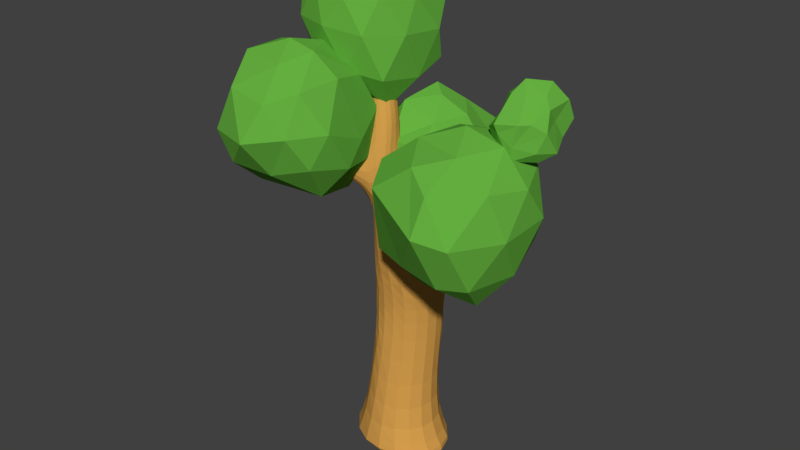 # Source: Tree_2.blend  (saved by Blender 2.78.0; exported with 4.5.12 LTS)
import bpy
from mathutils import Matrix  # noqa: F401  (used for matrix-valued properties, if any)

bpy.ops.wm.read_factory_settings(use_empty=True)
scene = bpy.context.scene
scene.name = 'Scene'

# ---- collections
col_collection_1 = bpy.data.collections.new('Collection 1'); scene.collection.children.link(col_collection_1)

# ---- materials (node trees are filled in below, after node groups)
mat_brown_2 = bpy.data.materials.new('Brown.2')
mat_brown_2.alpha_threshold = 0.0
mat_brown_2.use_transparent_shadow = False
mat_brown_2.preview_render_type = 'SHADERBALL'
mat_brown_2.diffuse_color = (0.65, 0.3329, 0.072, 1.0)
mat_brown_2.roughness = 0.5
mat_brown_2.specular_intensity = 0.0
mat_brown_2.line_color = (0.0, 0.0, 0.0, 1.0)
mat_green_11 = bpy.data.materials.new('Green.11')
mat_green_11.alpha_threshold = 0.0
mat_green_11.use_transparent_shadow = False
mat_green_11.diffuse_color = (0.1316, 0.4292, 0.05094, 1.0)
mat_green_11.roughness = 0.5
mat_green_11.specular_intensity = 0.0

# ---- material node trees

# ---- world
world_world = bpy.data.worlds.new('World'); scene.world = world_world
world_world.color = (0.05088, 0.05088, 0.05088)
world_world.use_sun_shadow = False
world_world.sun_shadow_jitter_overblur = 0.0
world_world.cycles.sampling_method = 'MANUAL'

# ---- meshes
me_cube_003 = bpy.data.meshes.new('Cube.003')
me_cube_003.from_pydata([(-136.6, -8.388, 136.6), (-76.75, 524.0, 28.41), (-250.5, 11.05, -189.7), (-53.41, 484.3, -64.33), (202.9, -8.388, 136.6), (28.19, 624.6, 72.42), (202.9, -8.388, -136.6), (94.27, 563.3, -59.35), (-131.7, 972.8, -54.91), (-129.4, 968.4, -75.41), (-98.23, 974.1, -73.87), (-100.5, 978.5, -53.37), (-64.62, -7.129, 94.02), (-131.4, -7.129, -137.8), (75.01, -5.44, -77.52), (71.37, 25.98, 68.83), (-59.01, 147.2, -77.24), (-55.35, 399.3, 46.61), (84.75, 406.4, -99.43), (84.75, 406.4, 46.61), (244.4, 695.4, 30.12), (244.4, 695.4, 79.81), (293.8, 688.4, 29.54), (293.8, 688.4, 80.39), (267.0, 859.3, -45.88), (267.0, 859.3, -11.69), (300.9, 854.5, -46.28), (300.9, 854.5, -11.29), (259.2, 802.5, 20.01), (259.2, 802.5, -19.55), (298.4, 796.9, -20.01), (298.4, 796.9, 20.47), (86.29, 331.7, -101.0), (84.48, 293.7, 24.31), (-56.89, 331.7, 48.15), (-3.817, 658.6, -63.6), (-11.65, 673.5, 45.79), (-17.0, 591.9, 59.86), (-108.1, 577.0, -1.273), (-40.66, 751.5, -66.52), (-47.7, 720.5, 43.85), (-2.777, 770.0, 0.3477), (-101.6, 712.3, -0.6432), (-103.8, 684.1, 73.95), (-99.55, 652.5, 72.16), (-74.82, 659.3, 90.45), (-81.92, 690.5, 90.35), (-61.57, 713.2, 60.15), (-48.5, 624.9, 60.33), (-97.59, 612.3, 16.42), (-105.5, 701.5, 19.7), (-175.3, 799.0, 171.7), (-178.6, 785.1, 182.2), (-168.2, 803.9, 206.3), (-162.1, 805.3, 183.1), (130.6, 620.5, 76.12), (163.6, 589.8, -26.35), (91.83, 442.5, -69.02), (91.83, 442.5, 41.15), (-53.39, 886.7, -58.96), (-111.1, 904.8, -27.36), (-52.78, 892.8, -25.6), (-110.3, 893.9, -75.75), (-41.93, 836.1, -10.86), (-102.3, 803.1, -69.32), (-43.27, 833.9, -56.99), (-73.99, 810.7, 18.46), (-130.7, 747.9, 131.8), (-130.2, 731.6, 143.4), (-156.1, 736.8, 138.5), (-148.2, 741.5, 117.9)], [], [(12, 34, 17, 1, 3, 16, 13), (13, 16, 3, 7, 18, 32, 14), (56, 55, 21, 20), (19, 5, 1, 17), (2, 6, 4, 0), (61, 59, 10, 11), (10, 9, 8, 11), (62, 60, 8, 9), (60, 61, 11, 8), (59, 62, 9, 10), (4, 15, 12, 0), (6, 14, 15, 4), (2, 13, 14, 6), (0, 12, 13, 2), (33, 19, 17, 34), (32, 18, 19, 33), (29, 28, 25, 24), (57, 56, 20, 22), (58, 57, 22, 23), (55, 58, 23, 21), (26, 24, 25, 27), (31, 30, 26, 27), (30, 29, 24, 26), (28, 31, 27, 25), (21, 23, 31, 28), (22, 20, 29, 30), (23, 22, 30, 31), (20, 21, 28, 29), (14, 32, 33, 15), (15, 33, 34, 12), (7, 3, 38, 35), (1, 5, 36, 37), (3, 1, 37, 38), (5, 7, 35, 36), (35, 38, 42, 39), (37, 36, 41, 40), (48, 47, 46, 45), (36, 35, 39, 41), (68, 67, 54, 53), (50, 49, 44, 43), (47, 50, 43, 46), (49, 48, 45, 44), (38, 37, 48, 49), (40, 42, 50, 47), (42, 38, 49, 50), (37, 40, 47, 48), (52, 53, 54, 51), (70, 69, 52, 51), (67, 70, 51, 54), (69, 68, 53, 52), (5, 19, 58, 55), (19, 18, 57, 58), (18, 7, 56, 57), (7, 5, 55, 56), (65, 64, 62, 59), (66, 63, 61, 60), (64, 66, 60, 62), (63, 65, 59, 61), (41, 39, 65, 63), (42, 40, 66, 64), (40, 41, 63, 66), (39, 42, 64, 65), (44, 45, 68, 69), (46, 43, 70, 67), (43, 44, 69, 70), (45, 46, 67, 68)])
_uv = me_cube_003.uv_layers.new(name='UVMap')
_uv.uv.foreach_set('vector', [0.8321, 1.0, 0.8653, 0.7643, 0.8666, 0.7172, 0.8816, 0.6298, 0.9447, 0.6589, 0.9526, 0.8938, 1.0, 1.0, 0.3014, 0.004472, 0.2531, 0.1069, 0.2492, 0.3399, 0.1453, 0.3935, 0.1503, 0.2874, 0.1493, 0.2356, 0.159, 0.0, 0.7494, 0.4068, 0.8224, 0.3872, 0.8217, 0.4684, 0.7867, 0.4671, 0.472, 0.4042, 0.4994, 0.2488, 0.5805, 0.3147, 0.5707, 0.4019, 0.8321, 0.5838, 0.7945, 0.9004, 0.6017, 0.9004, 0.6016, 0.6636, 0.05665, 0.9176, 0.08045, 0.9151, 0.0873, 0.9794, 0.07269, 0.9816, 0.3553, 0.7053, 0.3553, 0.6834, 0.3698, 0.6826, 0.3698, 0.7045, 0.118, 0.8293, 0.1519, 0.8216, 0.1541, 0.8738, 0.1399, 0.877, 0.5889, 0.04989, 0.5485, 0.06115, 0.5794, 0.0, 0.6016, 0.002366, 0.2488, 0.6189, 0.288, 0.6255, 0.3014, 0.6773, 0.2795, 0.6809, 0.9584, 0.3158, 0.9104, 0.2249, 0.9283, 0.1292, 0.9584, 0.07901, 0.7655, 0.3157, 0.8072, 0.2266, 0.9104, 0.2249, 0.9584, 0.3158, 0.728, 0.0, 0.7647, 0.0826, 0.8072, 0.2266, 0.7655, 0.3157, 0.9584, 0.07901, 0.9283, 0.1292, 0.7647, 0.0826, 0.728, 0.0, 0.4791, 0.4833, 0.472, 0.4042, 0.5707, 0.4019, 0.575, 0.4488, 0.6021, 0.351, 0.6016, 0.2989, 0.7045, 0.2955, 0.6912, 0.3743, 0.2486, 0.7783, 0.2731, 0.7653, 0.2731, 0.81, 0.2519, 0.8213, 0.1468, 0.3103, 0.09808, 0.4091, 0.04376, 0.4778, 0.00901, 0.4726, 0.7001, 0.271, 0.6224, 0.2736, 0.6921, 0.1139, 0.728, 0.1127, 0.4275, 0.2568, 0.4656, 0.3797, 0.3094, 0.218, 0.3437, 0.2105, 0.3553, 0.707, 0.3315, 0.7067, 0.3315, 0.6829, 0.3553, 0.6826, 0.6835, 0.03904, 0.655, 0.04, 0.6353, 0.0008266, 0.66, 0.0, 0.003121, 0.5515, 0.03079, 0.5556, 0.02391, 0.5968, 0.0, 0.5933, 0.3314, 0.1387, 0.3041, 0.1446, 0.3014, 0.1057, 0.325, 0.1006, 0.3437, 0.2105, 0.3094, 0.218, 0.3041, 0.1446, 0.3314, 0.1387, 0.00901, 0.4726, 0.04376, 0.4778, 0.03079, 0.5556, 0.003121, 0.5515, 0.728, 0.1127, 0.6921, 0.1139, 0.655, 0.04, 0.6835, 0.03904, 0.2424, 0.6973, 0.2731, 0.6809, 0.2731, 0.7653, 0.2486, 0.7783, 0.6256, 0.5838, 0.6021, 0.351, 0.6912, 0.3743, 0.728, 0.5583, 0.499, 0.6674, 0.4791, 0.4833, 0.575, 0.4488, 0.5947, 0.6826, 0.1453, 0.3935, 0.2492, 0.3399, 0.2906, 0.4002, 0.214, 0.4606, 0.5805, 0.3147, 0.4994, 0.2488, 0.5264, 0.2136, 0.5334, 0.2696, 0.9447, 0.6589, 0.8816, 0.6298, 0.8552, 0.5838, 0.9052, 0.5922, 0.0, 0.7214, 0.09459, 0.6809, 0.09459, 0.7539, 0.017, 0.7593, 0.214, 0.4606, 0.2906, 0.4002, 0.2859, 0.494, 0.2397, 0.5255, 0.5334, 0.2696, 0.5264, 0.2136, 0.518, 0.1484, 0.5495, 0.1791, 0.1918, 0.8464, 0.1541, 0.7965, 0.1795, 0.7959, 0.193, 0.8136, 0.017, 0.7593, 0.09459, 0.7539, 0.09256, 0.8208, 0.04378, 0.8278, 0.1896, 0.749, 0.1762, 0.7446, 0.1796, 0.69, 0.193, 0.6809, 0.8375, 0.3881, 0.8805, 0.3423, 0.8883, 0.3895, 0.8733, 0.4059, 0.2414, 0.79, 0.1992, 0.7939, 0.2229, 0.7641, 0.2424, 0.7643, 0.3315, 0.6826, 0.3315, 0.7282, 0.3034, 0.7276, 0.3014, 0.7064, 0.6016, 0.2771, 0.5334, 0.2696, 0.5539, 0.245, 0.5915, 0.2526, 0.2424, 0.8051, 0.193, 0.8071, 0.1992, 0.7939, 0.2414, 0.79, 0.8224, 0.3836, 0.8883, 0.3158, 0.8805, 0.3423, 0.8375, 0.3881, 0.5334, 0.2696, 0.5495, 0.1791, 0.5587, 0.1829, 0.5539, 0.245, 0.8718, 0.5064, 0.8753, 0.5279, 0.8635, 0.5175, 0.8599, 0.5083, 0.8635, 0.4544, 0.8755, 0.4618, 0.8718, 0.5064, 0.8599, 0.5083, 0.2335, 0.7217, 0.2176, 0.722, 0.2263, 0.6816, 0.2387, 0.6809, 0.2731, 0.756, 0.2875, 0.744, 0.2931, 0.8013, 0.2787, 0.7933, 0.4994, 0.2488, 0.472, 0.4042, 0.4656, 0.3797, 0.4275, 0.2568, 0.7045, 0.2955, 0.6016, 0.2989, 0.6224, 0.2736, 0.7001, 0.271, 0.1503, 0.2874, 0.1453, 0.3935, 0.09808, 0.4091, 0.1468, 0.3103, 0.728, 0.357, 0.8224, 0.3158, 0.8224, 0.3872, 0.7494, 0.4068, 0.2419, 0.5821, 0.2829, 0.5619, 0.288, 0.6255, 0.2488, 0.6189, 0.5649, 0.1158, 0.5429, 0.1007, 0.5485, 0.06115, 0.5889, 0.04989, 0.09459, 0.7699, 0.1541, 0.7467, 0.1519, 0.8216, 0.118, 0.8293, 0.04901, 0.8768, 0.08161, 0.8777, 0.08045, 0.9151, 0.05665, 0.9176, 0.04378, 0.8278, 0.09256, 0.8208, 0.08161, 0.8777, 0.04901, 0.8768, 0.1102, 0.6923, 0.144, 0.6809, 0.1541, 0.7467, 0.09459, 0.7699, 0.5495, 0.1791, 0.518, 0.1484, 0.5429, 0.1007, 0.5649, 0.1158, 0.2397, 0.5255, 0.2859, 0.494, 0.2829, 0.5619, 0.2419, 0.5821, 0.2744, 0.6851, 0.2931, 0.6809, 0.2875, 0.744, 0.2731, 0.756, 0.2424, 0.7643, 0.2229, 0.7641, 0.2176, 0.722, 0.2335, 0.7217, 0.8733, 0.4059, 0.8883, 0.3895, 0.8755, 0.4618, 0.8635, 0.4544, 0.193, 0.8136, 0.1795, 0.7959, 0.1762, 0.7446, 0.1896, 0.749])
me_cube_003.materials.append(mat_brown_2)
me_cube_003.use_remesh_preserve_volume = False
me_cube_003.use_remesh_preserve_attributes = False
me_cube_003.use_mirror_vertex_groups = False
me_cube_003.update()
me_icosphere_006 = bpy.data.meshes.new('Icosphere.006')
me_icosphere_006.from_pydata([(-12.58, -82.93, -9.21), (39.58, -43.16, 44.23), (-37.26, -53.33, 58.65), (-59.72, -25.24, 4.51), (-11.74, -15.98, -59.87), (44.42, -33.82, -37.83), (13.99, 14.46, 69.73), (-40.93, 27.37, 34.76), (-36.46, 43.54, -42.66), (8.596, 39.81, -68.0), (41.24, 32.58, 8.49), (-16.98, 80.21, 5.386), (-31.7, -77.0, 36.5), (34.31, -66.96, 26.02), (0.7231, -59.09, 71.87), (61.36, -48.29, 5.886), (23.03, -61.12, -21.65), (-35.52, -74.62, -7.257), (-46.11, -54.49, 44.37), (-25.08, -56.66, -35.05), (-39.04, -30.89, -31.94), (22.21, -33.59, -61.98), (52.4, -3.952, 30.53), (39.3, 4.473, -15.13), (-25.58, -7.313, 78.02), (3.808, -30.56, 73.8), (-63.55, 8.119, 10.18), (-60.16, -8.745, 55.83), (-37.13, 16.02, -58.46), (-66.87, -1.116, -37.86), (50.26, -1.577, -63.78), (-8.555, 15.5, -74.21), (29.33, 13.65, 51.34), (-30.84, 10.09, 82.38), (-61.24, 39.75, -6.802), (-20.19, 54.34, -54.89), (46.54, 39.12, -48.16), (2.703, 51.25, 35.36), (27.54, 55.31, -0.2163), (-27.34, 58.3, 34.09), (-30.0, 67.85, -20.47), (19.11, 73.45, -31.16)], [], [(0, 13, 12), (1, 13, 15), (0, 12, 17), (0, 17, 19), (0, 19, 16), (1, 15, 22), (2, 14, 24), (3, 18, 26), (4, 20, 28), (5, 21, 30), (1, 22, 25), (2, 24, 27), (3, 26, 29), (4, 28, 31), (5, 30, 23), (6, 32, 37), (7, 33, 39), (8, 34, 40), (9, 35, 41), (10, 36, 38), (38, 41, 11), (38, 36, 41), (36, 9, 41), (41, 40, 11), (41, 35, 40), (35, 8, 40), (40, 39, 11), (40, 34, 39), (34, 7, 39), (39, 37, 11), (39, 33, 37), (33, 6, 37), (37, 38, 11), (37, 32, 38), (32, 10, 38), (23, 36, 10), (23, 30, 36), (30, 9, 36), (31, 35, 9), (31, 28, 35), (28, 8, 35), (29, 34, 8), (29, 26, 34), (26, 7, 34), (27, 33, 7), (27, 24, 33), (24, 6, 33), (25, 32, 6), (25, 22, 32), (22, 10, 32), (30, 31, 9), (30, 21, 31), (21, 4, 31), (28, 29, 8), (28, 20, 29), (20, 3, 29), (26, 27, 7), (26, 18, 27), (18, 2, 27), (24, 25, 6), (24, 14, 25), (14, 1, 25), (22, 23, 10), (22, 15, 23), (15, 5, 23), (16, 21, 5), (16, 19, 21), (19, 4, 21), (19, 20, 4), (19, 17, 20), (17, 3, 20), (17, 18, 3), (17, 12, 18), (12, 2, 18), (15, 16, 5), (15, 13, 16), (13, 0, 16), (12, 14, 2), (12, 13, 14), (13, 1, 14)])
_uv = me_icosphere_006.uv_layers.new(name='UVMap')
_uv.uv.foreach_set('vector', [0.7358, 0.7792, 0.9234, 0.7522, 0.7934, 0.9388, 0.2372, 0.08607, 0.2261, 0.0, 0.341, 0.03168, 0.7358, 0.7792, 0.7934, 0.9388, 0.6926, 0.8345, 0.3815, 0.03035, 0.453, 0.0, 0.4688, 0.1124, 0.3815, 0.03035, 0.4688, 0.1124, 0.341, 0.1723, 0.2372, 0.08607, 0.341, 0.03168, 0.3218, 0.2016, 0.0, 0.1185, 0.08282, 0.07674, 0.04548, 0.2754, 0.4945, 0.62, 0.6545, 0.6323, 0.4394, 0.721, 0.5217, 0.2756, 0.5527, 0.1365, 0.646, 0.2941, 0.8257, 0.5497, 0.7246, 0.5399, 0.7987, 0.455, 0.2372, 0.08607, 0.3218, 0.2016, 0.1123, 0.1719, 0.6926, 0.6651, 0.6577, 0.8244, 0.5798, 0.783, 0.4945, 0.62, 0.4394, 0.721, 0.3443, 0.586, 0.5217, 0.2756, 0.646, 0.2941, 0.579, 0.3787, 0.8573, 0.429, 0.7357, 0.3888, 0.8475, 0.2723, 0.1823, 0.3142, 0.2469, 0.29, 0.2248, 0.4293, 0.4779, 0.8189, 0.6294, 0.8817, 0.4279, 0.8915, 0.1153, 0.6912, 0.1228, 0.5518, 0.2019, 0.6339, 0.1611, 0.8651, 0.142, 0.7492, 0.2957, 0.7758, 0.8597, 0.1447, 0.7037, 0.2394, 0.7938, 0.09324, 0.7938, 0.09324, 0.68, 0.1003, 0.7524, 0.0, 0.7938, 0.09324, 0.7037, 0.2394, 0.68, 0.1003, 0.2788, 0.9161, 0.1611, 0.8651, 0.2957, 0.7758, 0.2957, 0.7758, 0.2019, 0.6339, 0.2939, 0.5962, 0.2957, 0.7758, 0.142, 0.7492, 0.2019, 0.6339, 0.142, 0.7492, 0.1153, 0.6912, 0.2019, 0.6339, 0.337, 0.5266, 0.337, 0.7196, 0.2957, 0.6169, 0.2019, 0.6339, 0.1228, 0.5518, 0.2957, 0.5266, 0.341, 0.7619, 0.4779, 0.8189, 0.4279, 0.8915, 0.1498, 0.4756, 0.2248, 0.4293, 0.2323, 0.5266, 0.1498, 0.4756, 0.03985, 0.3407, 0.2248, 0.4293, 0.03985, 0.3407, 0.1823, 0.3142, 0.2248, 0.4293, 0.2248, 0.4293, 0.341, 0.405, 0.2323, 0.5266, 0.2248, 0.4293, 0.2469, 0.29, 0.341, 0.405, 1.0, 0.1117, 0.8597, 0.1447, 0.7938, 0.09324, 0.8475, 0.2723, 0.7037, 0.2394, 0.8597, 0.1447, 0.8475, 0.2723, 0.7357, 0.3888, 0.7037, 0.2394, 0.2049, 1.0, 0.1611, 0.8651, 0.2788, 0.9161, 0.08082, 0.8595, 0.142, 0.7492, 0.1611, 0.8651, 0.579, 0.3787, 0.646, 0.2941, 0.68, 0.4061, 0.04874, 0.7518, 0.1153, 0.6912, 0.142, 0.7492, 0.0, 0.6473, 0.1228, 0.5518, 0.1153, 0.6912, 0.3443, 0.586, 0.4394, 0.721, 0.341, 0.7619, 0.4394, 0.721, 0.4779, 0.8189, 0.341, 0.7619, 0.5798, 0.783, 0.6294, 0.8817, 0.4779, 0.8189, 0.5798, 0.783, 0.6577, 0.8244, 0.6294, 0.8817, 0.04548, 0.2754, 0.1823, 0.3142, 0.03985, 0.3407, 0.1123, 0.1719, 0.2469, 0.29, 0.1823, 0.3142, 0.1123, 0.1719, 0.3218, 0.2016, 0.2469, 0.29, 0.9835, 0.2091, 0.8597, 0.1447, 1.0, 0.1117, 0.401, 0.4371, 0.579, 0.3787, 0.5843, 0.455, 0.401, 0.4371, 0.4053, 0.3072, 0.579, 0.3787, 0.4053, 0.3072, 0.5217, 0.2756, 0.579, 0.3787, 0.04874, 0.7518, 0.0, 0.6473, 0.1153, 0.6912, 0.646, 0.2941, 0.5527, 0.1365, 0.68, 0.1589, 0.4397, 0.5115, 0.4945, 0.62, 0.3443, 0.586, 0.4394, 0.721, 0.5798, 0.783, 0.4779, 0.8189, 0.4394, 0.721, 0.6545, 0.6323, 0.5798, 0.783, 0.6545, 0.6323, 0.6926, 0.6651, 0.5798, 0.783, 0.04548, 0.2754, 0.1123, 0.1719, 0.1823, 0.3142, 0.04548, 0.2754, 0.08282, 0.07674, 0.1123, 0.1719, 0.08282, 0.07674, 0.2372, 0.08607, 0.1123, 0.1719, 0.9835, 0.2091, 0.8475, 0.2723, 0.8597, 0.1447, 0.9835, 0.2091, 1.0, 0.388, 0.8475, 0.2723, 1.0, 0.388, 0.8573, 0.429, 0.8475, 0.2723, 0.7993, 0.6538, 0.7246, 0.5399, 0.8257, 0.5497, 0.341, 0.1723, 0.4688, 0.1124, 0.4053, 0.3072, 0.4688, 0.1124, 0.5217, 0.2756, 0.4053, 0.3072, 0.4688, 0.1124, 0.5527, 0.1365, 0.5217, 0.2756, 0.4688, 0.1124, 0.453, 0.0, 0.5527, 0.1365, 0.5844, 0.455, 0.4945, 0.62, 0.4397, 0.5115, 0.5844, 0.455, 0.6545, 0.6323, 0.4945, 0.62, 0.5844, 0.455, 0.6926, 0.5498, 0.6545, 0.6323, 0.6926, 0.5498, 0.6926, 0.6651, 0.6545, 0.6323, 0.9499, 0.6285, 0.7993, 0.6538, 0.8257, 0.5497, 0.9499, 0.6285, 0.9234, 0.7522, 0.7993, 0.6538, 0.9234, 0.7522, 0.7358, 0.7792, 0.7993, 0.6538, 0.7934, 0.9388, 0.9499, 0.9453, 0.8395, 0.9982, 0.7934, 0.9388, 0.9234, 0.7522, 0.9499, 0.9453, 0.2261, 0.0, 0.2372, 0.08607, 0.08282, 0.07674])
me_icosphere_006.materials.append(mat_green_11)
me_icosphere_006.use_remesh_preserve_volume = False
me_icosphere_006.use_remesh_preserve_attributes = False
me_icosphere_006.use_mirror_vertex_groups = False
me_icosphere_006.update()
me_icosphere_007 = bpy.data.meshes.new('Icosphere.007')
me_icosphere_007.from_pydata([(18.92, -146.2, -1.7), (105.2, -64.88, 73.29), (-39.03, -63.03, 120.1), (-130.5, -52.55, -12.59), (-23.2, -46.02, -144.3), (107.2, -74.4, -65.95), (35.07, 61.95, 117.2), (-104.8, 63.0, 70.62), (-68.58, 120.8, -77.22), (57.08, 57.54, -138.2), (111.2, 57.73, -1.606), (-1.603, 141.4, -6.026), (-9.799, -95.53, 53.47), (58.95, -106.9, 35.5), (41.54, -71.9, 111.5), (114.6, -65.38, -5.863), (78.29, -137.6, -45.73), (-73.32, -86.69, -31.68), (-90.37, -73.87, 67.63), (-0.6647, -122.5, -70.53), (-67.19, -76.77, -91.49), (44.12, -80.23, -107.2), (127.7, -2.839, 41.61), (123.8, -4.292, -39.04), (0.7623, -2.585, 138.8), (81.77, -1.181, 111.9), (-125.9, 2.064, 37.9), (-81.92, 0.8796, 112.9), (-64.22, 27.9, -120.8), (-129.8, -1.152, -53.86), (93.93, -8.354, -120.6), (18.37, 14.52, -156.2), (76.85, 68.36, 59.66), (-38.03, 69.1, 109.2), (-120.5, 84.82, -1.197), (-47.56, 95.67, -107.1), (83.84, 48.66, -75.1), (19.32, 98.24, 48.73), (51.28, 103.8, -25.46), (-54.52, 135.1, 52.8), (-31.79, 156.8, -29.71), (13.92, 118.2, -70.38)], [], [(0, 13, 12), (1, 13, 15), (0, 12, 17), (0, 17, 19), (0, 19, 16), (1, 15, 22), (2, 14, 24), (3, 18, 26), (4, 20, 28), (5, 21, 30), (1, 22, 25), (2, 24, 27), (3, 26, 29), (4, 28, 31), (5, 30, 23), (6, 32, 37), (7, 33, 39), (8, 34, 40), (9, 35, 41), (10, 36, 38), (38, 41, 11), (38, 36, 41), (36, 9, 41), (41, 40, 11), (41, 35, 40), (35, 8, 40), (40, 39, 11), (40, 34, 39), (34, 7, 39), (39, 37, 11), (39, 33, 37), (33, 6, 37), (37, 38, 11), (37, 32, 38), (32, 10, 38), (23, 36, 10), (23, 30, 36), (30, 9, 36), (31, 35, 9), (31, 28, 35), (28, 8, 35), (29, 34, 8), (29, 26, 34), (26, 7, 34), (27, 33, 7), (27, 24, 33), (24, 6, 33), (25, 32, 6), (25, 22, 32), (22, 10, 32), (30, 31, 9), (30, 21, 31), (21, 4, 31), (28, 29, 8), (28, 20, 29), (20, 3, 29), (26, 27, 7), (26, 18, 27), (18, 2, 27), (24, 25, 6), (24, 14, 25), (14, 1, 25), (22, 23, 10), (22, 15, 23), (15, 5, 23), (16, 21, 5), (16, 19, 21), (19, 4, 21), (19, 20, 4), (19, 17, 20), (17, 3, 20), (17, 18, 3), (17, 12, 18), (12, 2, 18), (15, 16, 5), (15, 13, 16), (13, 0, 16), (12, 14, 2), (12, 13, 14), (13, 1, 14)])
_uv = me_icosphere_007.uv_layers.new(name='UVMap')
_uv.uv.foreach_set('vector', [0.278, 0.9059, 0.2057, 0.8659, 0.266, 0.7634, 0.1242, 0.8285, 0.2057, 0.8659, 0.09252, 0.9148, 0.3792, 0.6512, 0.278, 0.6312, 0.3792, 0.4868, 0.4571, 0.2288, 0.622, 0.1739, 0.55, 0.308, 0.4571, 0.2288, 0.55, 0.308, 0.434, 0.3615, 0.1242, 0.8285, 0.09252, 0.9148, 0.02381, 0.8093, 0.278, 0.6307, 0.2059, 0.7335, 0.1769, 0.5833, 0.692, 0.295, 0.7095, 0.1269, 0.7969, 0.2478, 0.3918, 0.6916, 0.4486, 0.5746, 0.5131, 0.748, 0.4621, 0.4329, 0.5598, 0.4182, 0.5656, 0.5053, 0.1242, 0.8285, 0.02381, 0.8093, 0.08761, 0.692, 0.278, 0.6307, 0.1769, 0.5833, 0.2472, 0.5176, 0.692, 0.295, 0.7969, 0.2478, 0.7422, 0.3938, 0.3918, 0.6916, 0.5131, 0.748, 0.3999, 0.8271, 0.3817, 0.06982, 0.3918, 0.2036, 0.2977, 0.09198, 0.02072, 0.1137, 0.1011, 0.1247, 0.07106, 0.2349, 0.9028, 0.2219, 0.9391, 0.12, 1.0, 0.2639, 0.6381, 0.856, 0.7177, 0.7105, 0.6814, 0.9172, 0.3482, 0.3303, 0.2433, 0.4654, 0.2008, 0.3766, 0.1972, 0.1317, 0.2863, 0.2276, 0.1694, 0.2732, 0.1694, 0.2732, 0.2008, 0.3766, 0.09708, 0.3559, 0.1694, 0.2732, 0.2863, 0.2276, 0.2008, 0.3766, 0.2863, 0.2276, 0.3482, 0.3303, 0.2008, 0.3766, 0.2008, 0.3766, 0.1038, 0.4308, 0.09708, 0.3559, 0.2008, 0.3766, 0.2433, 0.4654, 0.1038, 0.4308, 0.2433, 0.4654, 0.179, 0.4868, 0.1038, 0.4308, 0.1038, 0.4308, 0.01125, 0.3574, 0.09708, 0.3559, 0.9882, 0.3938, 0.893, 0.3606, 1.0, 0.2639, 0.893, 0.3606, 0.9028, 0.2219, 1.0, 0.2639, 0.01125, 0.3574, 0.07106, 0.2349, 0.09708, 0.3559, 0.3588, 0.7811, 0.278, 0.7811, 0.3464, 0.6512, 0.0, 0.2179, 0.02072, 0.1137, 0.07106, 0.2349, 0.07106, 0.2349, 0.1694, 0.2732, 0.09708, 0.3559, 0.07106, 0.2349, 0.1011, 0.1247, 0.1694, 0.2732, 0.1011, 0.1247, 0.1972, 0.1317, 0.1694, 0.2732, 0.2977, 0.09198, 0.2863, 0.2276, 0.1972, 0.1317, 0.2977, 0.09198, 0.3918, 0.2036, 0.2863, 0.2276, 0.3918, 0.2036, 0.3482, 0.3303, 0.2863, 0.2276, 0.3999, 0.8271, 0.5714, 0.8559, 0.4215, 0.9172, 0.3999, 0.8271, 0.5131, 0.748, 0.5714, 0.8559, 0.5131, 0.748, 0.6381, 0.856, 0.5714, 0.8559, 0.6022, 0.6049, 0.7177, 0.7105, 0.6381, 0.856, 0.7422, 0.3938, 0.7969, 0.2478, 0.893, 0.3606, 0.7969, 0.2478, 0.9028, 0.2219, 0.893, 0.3606, 0.8404, 0.09861, 0.9391, 0.12, 0.9028, 0.2219, 0.8404, 0.09861, 0.858, 0.0, 0.9391, 0.12, 0.1769, 0.5833, 0.06504, 0.5638, 0.1269, 0.4868, 0.08761, 0.692, 0.0, 0.6551, 0.06504, 0.5638, 0.09396, 0.0, 0.198, 0.01039, 0.1011, 0.1247, 0.198, 0.01039, 0.1972, 0.1317, 0.1011, 0.1247, 0.3918, 0.2036, 0.3918, 0.353, 0.3482, 0.3303, 0.5656, 0.5053, 0.5598, 0.4182, 0.692, 0.4724, 0.5598, 0.4182, 0.6862, 0.3985, 0.692, 0.4724, 0.5131, 0.748, 0.6022, 0.6049, 0.6381, 0.856, 0.5131, 0.748, 0.4486, 0.5746, 0.6022, 0.6049, 0.4486, 0.5746, 0.5938, 0.5053, 0.6022, 0.6049, 0.7969, 0.2478, 0.8404, 0.09861, 0.9028, 0.2219, 0.7969, 0.2478, 0.7095, 0.1269, 0.8404, 0.09861, 0.7095, 0.1269, 0.7585, 0.01649, 0.8404, 0.09861, 0.1769, 0.5833, 0.08761, 0.692, 0.06504, 0.5638, 0.1769, 0.5833, 0.2059, 0.7335, 0.08761, 0.692, 0.2059, 0.7335, 0.1242, 0.8285, 0.08761, 0.692, 0.198, 0.01039, 0.2977, 0.09198, 0.1972, 0.1317, 0.198, 0.01039, 0.3025, 0.01126, 0.2977, 0.09198, 0.3025, 0.01126, 0.3817, 0.06982, 0.2977, 0.09198, 0.434, 0.3615, 0.5598, 0.4182, 0.4621, 0.4329, 0.434, 0.3615, 0.55, 0.308, 0.5598, 0.4182, 0.55, 0.308, 0.6862, 0.3985, 0.5598, 0.4182, 0.55, 0.308, 0.6704, 0.2679, 0.6862, 0.3985, 0.55, 0.308, 0.622, 0.1739, 0.6704, 0.2679, 0.622, 0.1739, 0.692, 0.08566, 0.6704, 0.2679, 0.622, 0.1739, 0.5692, 0.01415, 0.692, 0.08566, 0.622, 0.1739, 0.4783, 0.1242, 0.5692, 0.01415, 0.4783, 0.1242, 0.4785, 0.0, 0.5692, 0.01415, 0.09252, 0.9148, 0.1971, 1.0, 0.0925, 0.9752, 0.09252, 0.9148, 0.2057, 0.8659, 0.1971, 1.0, 0.2057, 0.8659, 0.278, 0.9059, 0.1971, 1.0, 0.4783, 0.1242, 0.3918, 0.1039, 0.4785, 0.0, 0.4783, 0.1242, 0.4104, 0.2275, 0.3918, 0.1039, 0.2057, 0.8659, 0.1242, 0.8285, 0.2059, 0.7335])
me_icosphere_007.materials.append(mat_green_11)
me_icosphere_007.use_remesh_preserve_volume = False
me_icosphere_007.use_remesh_preserve_attributes = False
me_icosphere_007.use_mirror_vertex_groups = False
me_icosphere_007.update()
me_icosphere_004 = bpy.data.meshes.new('Icosphere.004')
me_icosphere_004.from_pydata([(8.789, -160.9, 0.4379), (113.3, -106.5, 84.02), (-36.97, -64.29, 115.5), (-122.0, -60.56, 5.003), (-48.18, -81.96, -113.8), (133.6, -91.15, -76.31), (41.95, 59.68, 120.2), (-94.57, 67.66, 84.42), (-94.55, 74.63, -49.67), (44.5, 51.25, -120.3), (131.0, 52.46, 1.923), (4.61, 136.1, 5.449), (-20.79, -124.2, 69.33), (87.21, -180.7, 42.47), (41.28, -91.93, 114.7), (131.2, -117.4, -5.644), (76.29, -145.4, -43.24), (-75.03, -122.9, 0.5672), (-94.06, -72.03, 68.87), (-23.97, -129.1, -67.42), (-100.2, -80.48, -65.92), (53.55, -94.1, -112.1), (138.4, -16.82, 44.15), (148.1, -23.33, -50.07), (-0.2548, -2.078, 135.3), (85.83, -12.84, 114.7), (-133.0, -4.628, 45.32), (-80.13, -0.3715, 112.0), (-82.37, -2.237, -106.7), (-127.7, 3.678, -35.87), (86.14, -10.57, -111.7), (-3.791, -8.132, -135.3), (104.8, 66.0, 77.73), (-30.59, 76.39, 117.7), (-100.8, 94.45, 31.3), (-36.23, 72.34, -103.8), (126.6, 32.27, -98.35), (37.92, 116.3, 85.67), (76.65, 114.9, 3.204), (-52.4, 119.0, 51.43), (-56.81, 115.9, -37.91), (25.61, 115.8, -63.94)], [], [(0, 13, 12), (1, 13, 15), (0, 12, 17), (0, 17, 19), (0, 19, 16), (1, 15, 22), (2, 14, 24), (3, 18, 26), (4, 20, 28), (5, 21, 30), (1, 22, 25), (2, 24, 27), (3, 26, 29), (4, 28, 31), (5, 30, 23), (6, 32, 37), (7, 33, 39), (8, 34, 40), (9, 35, 41), (10, 36, 38), (38, 41, 11), (38, 36, 41), (36, 9, 41), (41, 40, 11), (41, 35, 40), (35, 8, 40), (40, 39, 11), (40, 34, 39), (34, 7, 39), (39, 37, 11), (39, 33, 37), (33, 6, 37), (37, 38, 11), (37, 32, 38), (32, 10, 38), (23, 36, 10), (23, 30, 36), (30, 9, 36), (31, 35, 9), (31, 28, 35), (28, 8, 35), (29, 34, 8), (29, 26, 34), (26, 7, 34), (27, 33, 7), (27, 24, 33), (24, 6, 33), (25, 32, 6), (25, 22, 32), (22, 10, 32), (30, 31, 9), (30, 21, 31), (21, 4, 31), (28, 29, 8), (28, 20, 29), (20, 3, 29), (26, 27, 7), (26, 18, 27), (18, 2, 27), (24, 25, 6), (24, 14, 25), (14, 1, 25), (22, 23, 10), (22, 15, 23), (15, 5, 23), (16, 21, 5), (16, 19, 21), (19, 4, 21), (19, 20, 4), (19, 17, 20), (17, 3, 20), (17, 18, 3), (17, 12, 18), (12, 2, 18), (15, 16, 5), (15, 13, 16), (13, 0, 16), (12, 14, 2), (12, 13, 14), (13, 1, 14)])
_uv = me_icosphere_004.uv_layers.new(name='UVMap')
_uv.uv.foreach_set('vector', [0.1317, 0.1353, 0.2149, 0.0, 0.237, 0.2166, 0.5842, 0.4768, 0.473, 0.4682, 0.5788, 0.3554, 0.1317, 0.1353, 0.237, 0.2166, 0.1164, 0.2974, 0.1317, 0.1353, 0.1164, 0.2974, 0.04375, 0.2181, 0.3799, 0.3574, 0.3521, 0.2134, 0.4734, 0.3018, 0.5842, 0.4768, 0.5788, 0.3554, 0.6914, 0.3466, 0.3059, 0.7172, 0.3135, 0.8667, 0.2158, 0.7486, 0.1418, 0.4326, 0.2357, 0.3788, 0.23, 0.5082, 0.957, 0.02462, 1.0, 0.137, 0.8667, 0.1028, 0.5915, 0.2249, 0.4765, 0.1429, 0.5962, 0.08275, 0.2856, 1.0, 0.1221, 1.0, 0.1834, 0.904, 0.3059, 0.7172, 0.2158, 0.7486, 0.2299, 0.6104, 1.0, 0.2746, 0.9344, 0.376, 0.9031, 0.2489, 0.957, 0.02462, 0.8667, 0.1028, 0.8155, 0.0, 0.693, 0.6243, 0.7257, 0.4768, 0.7793, 0.6243, 0.1015, 0.7912, 0.03971, 0.8986, 0.0, 0.7572, 0.121, 0.5523, 0.1049, 0.6573, 0.009603, 0.6008, 0.7749, 0.2427, 0.7663, 0.3852, 0.6914, 0.2573, 0.693, 0.7674, 0.6374, 0.898, 0.5604, 0.8074, 0.5374, 0.5607, 0.693, 0.6133, 0.4769, 0.6873, 0.4769, 0.6873, 0.5604, 0.8074, 0.4431, 0.8129, 0.4769, 0.6873, 0.693, 0.6133, 0.5604, 0.8074, 0.693, 0.6133, 0.693, 0.7674, 0.5604, 0.8074, 0.5604, 0.8074, 0.5073, 0.9208, 0.4431, 0.8129, 0.5604, 0.8074, 0.6374, 0.898, 0.5073, 0.9208, 0.7275, 0.1158, 0.7749, 0.2427, 0.6914, 0.2573, 0.5073, 0.9208, 0.3801, 0.863, 0.4431, 0.8129, 0.6914, 0.2573, 0.7663, 0.3852, 0.7012, 0.3966, 0.05066, 0.5302, 0.121, 0.5523, 0.009603, 0.6008, 0.3801, 0.863, 0.3521, 0.6998, 0.4431, 0.8129, 0.009603, 0.6008, 0.1049, 0.6573, 0.0, 0.7572, 0.1049, 0.6573, 0.1015, 0.7912, 0.0, 0.7572, 0.3521, 0.6998, 0.4769, 0.6873, 0.4431, 0.8129, 0.3521, 0.6998, 0.4152, 0.5658, 0.4769, 0.6873, 0.4152, 0.5658, 0.5374, 0.5607, 0.4769, 0.6873, 0.6721, 0.5131, 0.693, 0.6133, 0.5374, 0.5607, 0.6785, 0.2113, 0.5962, 0.08275, 0.6914, 0.08073, 0.5962, 0.08275, 0.5969, 0.0, 0.6914, 0.08073, 0.8155, 0.0, 0.7275, 0.1158, 0.6991, 0.0222, 0.8155, 0.0, 0.8667, 0.1028, 0.7275, 0.1158, 0.8667, 0.1028, 0.7749, 0.2427, 0.7275, 0.1158, 0.9031, 0.2489, 0.7663, 0.3852, 0.7749, 0.2427, 0.9031, 0.2489, 0.9344, 0.376, 0.7663, 0.3852, 0.9344, 0.376, 0.8109, 0.45, 0.7663, 0.3852, 0.2299, 0.6104, 0.1049, 0.6573, 0.121, 0.5523, 0.2299, 0.6104, 0.2158, 0.7486, 0.1049, 0.6573, 0.2158, 0.7486, 0.1015, 0.7912, 0.1049, 0.6573, 0.1834, 0.904, 0.03971, 0.8986, 0.1015, 0.7912, 0.1834, 0.904, 0.1221, 1.0, 0.03971, 0.8986, 0.5327, 0.4768, 0.5374, 0.5607, 0.4152, 0.5658, 0.5962, 0.08275, 0.4759, 0.01101, 0.5969, 0.0, 0.5962, 0.08275, 0.4765, 0.1429, 0.4759, 0.01101, 0.4765, 0.1429, 0.3542, 0.09198, 0.4759, 0.01101, 0.8667, 0.1028, 0.9031, 0.2489, 0.7749, 0.2427, 0.8667, 0.1028, 1.0, 0.137, 0.9031, 0.2489, 1.0, 0.137, 1.0, 0.2746, 0.9031, 0.2489, 0.23, 0.5082, 0.3508, 0.4354, 0.3521, 0.5302, 0.23, 0.5082, 0.2357, 0.3788, 0.3508, 0.4354, 0.2357, 0.3788, 0.3335, 0.3039, 0.3508, 0.4354, 0.2158, 0.7486, 0.1834, 0.904, 0.1015, 0.7912, 0.2158, 0.7486, 0.3135, 0.8667, 0.1834, 0.904, 0.3135, 0.8667, 0.2856, 1.0, 0.1834, 0.904, 0.5327, 0.4768, 0.6721, 0.5131, 0.5374, 0.5607, 0.6914, 0.3466, 0.5788, 0.3554, 0.6785, 0.2113, 0.5788, 0.3554, 0.5915, 0.2249, 0.6785, 0.2113, 0.4734, 0.3018, 0.4765, 0.1429, 0.5915, 0.2249, 0.4734, 0.3018, 0.3521, 0.2134, 0.4765, 0.1429, 0.3521, 0.2134, 0.3542, 0.09198, 0.4765, 0.1429, 0.04375, 0.2181, 0.04132, 0.3807, 0.0, 0.3047, 0.04375, 0.2181, 0.1164, 0.2974, 0.04132, 0.3807, 0.1164, 0.2974, 0.1418, 0.4326, 0.04132, 0.3807, 0.1164, 0.2974, 0.2357, 0.3788, 0.1418, 0.4326, 0.1164, 0.2974, 0.237, 0.2166, 0.2357, 0.3788, 0.237, 0.2166, 0.3335, 0.3039, 0.2357, 0.3788, 0.5788, 0.3554, 0.4734, 0.3018, 0.5915, 0.2249, 0.5788, 0.3554, 0.473, 0.4682, 0.4734, 0.3018, 0.473, 0.4682, 0.3799, 0.3574, 0.4734, 0.3018, 0.237, 0.2166, 0.3521, 0.161, 0.3335, 0.3039, 0.237, 0.2166, 0.2149, 0.0, 0.3521, 0.161, 0.2149, 0.0, 0.3356, 0.04174, 0.3521, 0.161])
me_icosphere_004.materials.append(mat_green_11)
me_icosphere_004.use_remesh_preserve_volume = False
me_icosphere_004.use_remesh_preserve_attributes = False
me_icosphere_004.use_mirror_vertex_groups = False
me_icosphere_004.update()
me_icosphere_003 = bpy.data.meshes.new('Icosphere.003')
me_icosphere_003.from_pydata([(12.54, -170.7, -20.91), (120.2, -76.68, 68.26), (-25.9, -75.62, 133.8), (-157.8, -62.54, -40.45), (6.38, -79.17, -158.0), (119.9, -104.9, -103.5), (61.47, 62.57, 128.4), (-66.22, 24.9, 102.2), (-101.6, 63.54, -81.95), (44.57, 76.37, -130.7), (117.2, 86.8, -20.74), (4.852, 149.5, -7.711), (-22.75, -134.9, 63.89), (88.94, -162.7, 6.858), (51.82, -91.9, 108.0), (141.9, -95.52, -20.73), (83.26, -172.6, -81.29), (-88.72, -130.5, -20.48), (-99.26, -89.82, 79.31), (-8.888, -135.9, -91.07), (-91.31, -81.76, -86.68), (63.1, -79.8, -137.7), (145.4, -4.278, 39.35), (138.8, -45.58, -64.4), (39.15, -9.374, 170.6), (102.3, -2.83, 114.2), (-143.4, -25.46, 48.3), (-66.57, -15.58, 133.3), (-82.91, 1.267, -132.8), (-151.7, 2.813, -66.4), (115.1, -6.82, -139.3), (28.11, 18.14, -162.0), (100.1, 77.72, 68.01), (-29.15, 76.61, 121.9), (-112.8, 60.94, 0.9787), (-27.49, 82.73, -128.0), (105.1, 72.63, -96.78), (32.16, 116.9, 54.34), (67.75, 135.7, -7.519), (-64.75, 125.2, 41.9), (-61.62, 126.3, -48.49), (30.31, 131.6, -83.68)], [], [(0, 13, 12), (1, 13, 15), (0, 12, 17), (0, 17, 19), (0, 19, 16), (1, 15, 22), (2, 14, 24), (3, 18, 26), (4, 20, 28), (5, 21, 30), (1, 22, 25), (2, 24, 27), (3, 26, 29), (4, 28, 31), (5, 30, 23), (6, 32, 37), (7, 33, 39), (8, 34, 40), (9, 35, 41), (10, 36, 38), (38, 41, 11), (38, 36, 41), (36, 9, 41), (41, 40, 11), (41, 35, 40), (35, 8, 40), (40, 39, 11), (40, 34, 39), (34, 7, 39), (39, 37, 11), (39, 33, 37), (33, 6, 37), (37, 38, 11), (37, 32, 38), (32, 10, 38), (23, 36, 10), (23, 30, 36), (30, 9, 36), (31, 35, 9), (31, 28, 35), (28, 8, 35), (29, 34, 8), (29, 26, 34), (26, 7, 34), (27, 33, 7), (27, 24, 33), (24, 6, 33), (25, 32, 6), (25, 22, 32), (22, 10, 32), (30, 31, 9), (30, 21, 31), (21, 4, 31), (28, 29, 8), (28, 20, 29), (20, 3, 29), (26, 27, 7), (26, 18, 27), (18, 2, 27), (24, 25, 6), (24, 14, 25), (14, 1, 25), (22, 23, 10), (22, 15, 23), (15, 5, 23), (16, 21, 5), (16, 19, 21), (19, 4, 21), (19, 20, 4), (19, 17, 20), (17, 3, 20), (17, 18, 3), (17, 12, 18), (12, 2, 18), (15, 16, 5), (15, 13, 16), (13, 0, 16), (12, 14, 2), (12, 13, 14), (13, 1, 14)])
_uv = me_icosphere_003.uv_layers.new(name='UVMap')
_uv.uv.foreach_set('vector', [0.2748, 0.5756, 0.3762, 0.6474, 0.2007, 0.7181, 0.4905, 0.1546, 0.5872, 0.01588, 0.6147, 0.1178, 0.2748, 0.5756, 0.2007, 0.7181, 0.1195, 0.5718, 0.2748, 0.5756, 0.1195, 0.5718, 0.2454, 0.4857, 0.2748, 0.5756, 0.2454, 0.4857, 0.3852, 0.5045, 0.4905, 0.1546, 0.6147, 0.1178, 0.5254, 0.2712, 0.1675, 0.8642, 0.2865, 0.8382, 0.2342, 0.986, 0.004848, 0.5661, 0.07656, 0.7483, 0.0, 0.7312, 0.3045, 0.1569, 0.3429, 0.3478, 0.2214, 0.3409, 0.3038, 0.0, 0.2867, 0.07935, 0.1658, 0.02511, 0.4905, 0.1546, 0.5254, 0.2712, 0.4262, 0.2831, 0.1675, 0.8642, 0.2342, 0.986, 0.09228, 0.8917, 0.4127, 0.9224, 0.4736, 0.7782, 0.5003, 0.9768, 0.3045, 0.1569, 0.2214, 0.3409, 0.1593, 0.1579, 0.7386, 0.1064, 0.7891, 0.2726, 0.6772, 0.2025, 0.8835, 0.8948, 0.7963, 0.8234, 0.8788, 0.7328, 0.5921, 0.6758, 0.6844, 0.6424, 0.7207, 0.7957, 0.6116, 1.0, 0.604, 0.865, 0.7207, 0.9451, 0.07212, 0.1718, 0.08752, 0.2882, 0.0, 0.2412, 0.6157, 0.4305, 0.728, 0.4089, 0.6056, 0.5235, 0.7948, 0.6546, 0.7988, 0.5283, 0.8783, 0.6049, 0.6056, 0.5235, 0.728, 0.4089, 0.7231, 0.5242, 0.728, 0.4089, 0.7891, 0.4279, 0.7231, 0.5242, 0.7988, 0.5283, 0.9418, 0.5242, 0.8783, 0.6049, 0.0, 0.2412, 0.08752, 0.2882, 0.03939, 0.4021, 0.08752, 0.2882, 0.1409, 0.422, 0.03939, 0.4021, 0.9418, 0.5242, 1.0, 0.649, 0.8783, 0.6049, 0.7207, 0.9451, 0.604, 0.865, 0.7207, 0.7957, 0.604, 0.865, 0.5921, 0.6758, 0.7207, 0.7957, 1.0, 0.649, 0.8788, 0.7328, 0.8783, 0.6049, 1.0, 0.649, 1.0, 0.819, 0.8788, 0.7328, 1.0, 0.819, 0.8835, 0.8948, 0.8788, 0.7328, 0.8788, 0.7328, 0.7948, 0.6546, 0.8783, 0.6049, 0.8788, 0.7328, 0.7963, 0.8234, 0.7948, 0.6546, 0.7963, 0.8234, 0.7207, 0.7034, 0.7948, 0.6546, 0.6772, 0.2025, 0.728, 0.4089, 0.6157, 0.4305, 0.6772, 0.2025, 0.7891, 0.2726, 0.728, 0.4089, 0.7891, 0.2726, 0.7891, 0.4279, 0.728, 0.4089, 0.1593, 0.1579, 0.08752, 0.2882, 0.07212, 0.1718, 0.1593, 0.1579, 0.2214, 0.3409, 0.08752, 0.2882, 0.2214, 0.3409, 0.1409, 0.422, 0.08752, 0.2882, 0.5003, 0.9768, 0.604, 0.865, 0.6116, 1.0, 0.5003, 0.9768, 0.4736, 0.7782, 0.604, 0.865, 0.4736, 0.7782, 0.5921, 0.6758, 0.604, 0.865, 0.5406, 0.6161, 0.6844, 0.6424, 0.5921, 0.6758, 0.5406, 0.6161, 0.6202, 0.5242, 0.6844, 0.6424, 0.9373, 0.9936, 0.8835, 0.8948, 1.0, 0.819, 0.4262, 0.2831, 0.4915, 0.4192, 0.4127, 0.4021, 0.4262, 0.2831, 0.5254, 0.2712, 0.4915, 0.4192, 0.5254, 0.2712, 0.6157, 0.4305, 0.4915, 0.4192, 0.1658, 0.02511, 0.1593, 0.1579, 0.07212, 0.1718, 0.1658, 0.02511, 0.2867, 0.07935, 0.1593, 0.1579, 0.2867, 0.07935, 0.3045, 0.1569, 0.1593, 0.1579, 0.2214, 0.3409, 0.2441, 0.4857, 0.1409, 0.422, 0.2214, 0.3409, 0.3429, 0.3478, 0.2441, 0.4857, 0.3429, 0.3478, 0.3393, 0.4845, 0.2441, 0.4857, 0.4736, 0.7782, 0.5406, 0.6161, 0.5921, 0.6758, 0.4736, 0.7782, 0.4208, 0.7007, 0.5406, 0.6161, 0.07656, 0.7483, 0.1675, 0.8642, 0.09228, 0.8917, 0.9373, 0.9936, 0.8199, 0.9494, 0.8835, 0.8948, 0.2342, 0.986, 0.2865, 0.8382, 0.3307, 0.9246, 0.2865, 0.8382, 0.3852, 0.8096, 0.3307, 0.9246, 0.5254, 0.2712, 0.6772, 0.2025, 0.6157, 0.4305, 0.5254, 0.2712, 0.6147, 0.1178, 0.6772, 0.2025, 0.6147, 0.1178, 0.7386, 0.1064, 0.6772, 0.2025, 0.4127, 0.04358, 0.2867, 0.07935, 0.3038, 0.0, 0.4127, 0.04358, 0.3916, 0.196, 0.2867, 0.07935, 0.3916, 0.196, 0.3045, 0.1569, 0.2867, 0.07935, 0.3916, 0.196, 0.3429, 0.3478, 0.3045, 0.1569, 0.3916, 0.196, 0.4127, 0.3617, 0.3429, 0.3478, 0.4127, 0.3617, 0.3393, 0.4845, 0.3429, 0.3478, 0.1195, 0.5718, 0.07656, 0.7483, 0.004848, 0.5661, 0.1195, 0.5718, 0.2007, 0.7181, 0.07656, 0.7483, 0.2007, 0.7181, 0.1675, 0.8642, 0.07656, 0.7483, 0.6147, 0.1178, 0.7156, 0.0, 0.7386, 0.1064, 0.6147, 0.1178, 0.5872, 0.01588, 0.7156, 0.0, 0.3762, 0.6474, 0.2748, 0.5756, 0.3852, 0.5045, 0.2007, 0.7181, 0.2865, 0.8382, 0.1675, 0.8642, 0.2007, 0.7181, 0.3762, 0.6474, 0.2865, 0.8382, 0.3762, 0.6474, 0.3852, 0.8096, 0.2865, 0.8382])
me_icosphere_003.materials.append(mat_green_11)
me_icosphere_003.use_remesh_preserve_volume = False
me_icosphere_003.use_remesh_preserve_attributes = False
me_icosphere_003.use_mirror_vertex_groups = False
me_icosphere_003.update()
me_icosphere_005 = bpy.data.meshes.new('Icosphere.005')
me_icosphere_005.from_pydata([(-9.6, -189.1, 13.56), (105.8, -108.1, 118.5), (-43.76, -100.4, 132.1), (-159.9, -100.8, 24.86), (-57.74, -75.59, -144.1), (111.4, -78.41, -87.65), (41.76, 87.35, 172.3), (-132.5, 86.02, 84.88), (-113.3, 69.94, -86.67), (45.55, 70.72, -138.2), (147.6, 72.15, -0.5845), (1.247, 160.5, -3.293), (-34.51, -156.2, 80.37), (79.19, -175.3, 55.16), (49.31, -109.8, 145.3), (131.4, -110.1, 7.338), (38.89, -174.0, -56.63), (-102.0, -163.1, 11.73), (-140.4, -110.9, 86.19), (-48.31, -160.7, -76.37), (-140.4, -88.86, -101.2), (3.959, -119.0, -139.2), (150.4, -10.58, 67.69), (153.0, -2.545, -50.61), (34.03, 11.83, 204.2), (94.86, -6.101, 172.1), (-175.2, 3.73, 44.91), (-98.13, 58.47, 154.1), (-97.38, -2.316, -131.8), (-163.3, -6.718, -53.93), (89.47, -6.586, -132.6), (-3.68, -8.118, -161.3), (120.4, 83.83, 88.53), (-16.32, 118.5, 138.9), (-137.4, 83.76, 0.2372), (-18.12, 85.4, -117.4), (113.7, 85.91, -82.13), (38.38, 130.9, 75.88), (88.22, 139.4, -4.141), (-72.52, 133.9, 47.35), (-61.72, 127.6, -68.41), (31.51, 134.5, -82.42)], [], [(0, 13, 12), (1, 13, 15), (0, 12, 17), (0, 17, 19), (0, 19, 16), (1, 15, 22), (2, 14, 24), (3, 18, 26), (4, 20, 28), (5, 21, 30), (1, 22, 25), (2, 24, 27), (3, 26, 29), (4, 28, 31), (5, 30, 23), (6, 32, 37), (7, 33, 39), (8, 34, 40), (9, 35, 41), (10, 36, 38), (38, 41, 11), (38, 36, 41), (36, 9, 41), (41, 40, 11), (41, 35, 40), (35, 8, 40), (40, 39, 11), (40, 34, 39), (34, 7, 39), (39, 37, 11), (39, 33, 37), (33, 6, 37), (37, 38, 11), (37, 32, 38), (32, 10, 38), (23, 36, 10), (23, 30, 36), (30, 9, 36), (31, 35, 9), (31, 28, 35), (28, 8, 35), (29, 34, 8), (29, 26, 34), (26, 7, 34), (27, 33, 7), (27, 24, 33), (24, 6, 33), (25, 32, 6), (25, 22, 32), (22, 10, 32), (30, 31, 9), (30, 21, 31), (21, 4, 31), (28, 29, 8), (28, 20, 29), (20, 3, 29), (26, 27, 7), (26, 18, 27), (18, 2, 27), (24, 25, 6), (24, 14, 25), (14, 1, 25), (22, 23, 10), (22, 15, 23), (15, 5, 23), (16, 21, 5), (16, 19, 21), (19, 4, 21), (19, 20, 4), (19, 17, 20), (17, 3, 20), (17, 18, 3), (17, 12, 18), (12, 2, 18), (15, 16, 5), (15, 13, 16), (13, 0, 16), (12, 14, 2), (12, 13, 14), (13, 1, 14)])
_uv = me_icosphere_005.uv_layers.new(name='UVMap')
_uv.uv.foreach_set('vector', [0.6055, 0.4968, 0.4804, 0.4968, 0.5881, 0.4059, 0.3493, 0.8976, 0.3485, 0.9878, 0.2396, 1.0, 0.6055, 0.4968, 0.5881, 0.4059, 0.7049, 0.4194, 0.8061, 0.5411, 0.9172, 0.5953, 0.8144, 0.6712, 0.8061, 0.5411, 0.8144, 0.6712, 0.7194, 0.616, 0.3493, 0.8976, 0.2396, 1.0, 0.2132, 0.8709, 0.5593, 0.2977, 0.4499, 0.3462, 0.4141, 0.1395, 0.7521, 0.2994, 0.695, 0.2915, 0.7422, 0.136, 0.8067, 0.8406, 0.9212, 0.8023, 0.8693, 0.9253, 0.5964, 0.8454, 0.4466, 0.883, 0.5466, 0.7351, 0.3493, 0.8976, 0.2132, 0.8709, 0.3207, 0.7433, 0.5593, 0.2977, 0.4141, 0.1395, 0.5836, 0.0394, 0.1696, 0.0, 0.2152, 0.07314, 0.09083, 0.1011, 0.8067, 0.8406, 0.8693, 0.9253, 0.7453, 0.9253, 0.5964, 0.8454, 0.5466, 0.7351, 0.6751, 0.737, 0.2565, 0.5964, 0.1632, 0.7299, 0.1301, 0.6141, 0.2855, 0.1923, 0.3688, 0.3526, 0.2535, 0.319, 0.06999, 0.241, 0.1792, 0.204, 0.1089, 0.3535, 0.01856, 0.449, 0.04252, 0.3795, 0.1003, 0.4777, 0.08197, 0.8285, 0.0, 0.8394, 0.03663, 0.706, 0.2033, 0.5337, 0.1003, 0.4777, 0.2018, 0.4461, 0.6672, 0.4968, 0.6217, 0.5949, 0.5482, 0.4976, 0.6217, 0.5949, 0.5087, 0.6055, 0.5482, 0.4976, 0.1003, 0.4777, 0.1089, 0.3535, 0.2018, 0.4461, 0.1003, 0.4777, 0.04252, 0.3795, 0.1089, 0.3535, 0.04252, 0.3795, 0.06999, 0.241, 0.1089, 0.3535, 0.1089, 0.3535, 0.2535, 0.319, 0.2018, 0.4461, 0.1089, 0.3535, 0.1792, 0.204, 0.2535, 0.319, 0.1792, 0.204, 0.2855, 0.1923, 0.2535, 0.319, 0.2535, 0.319, 0.2973, 0.4459, 0.2018, 0.4461, 0.2535, 0.319, 0.3688, 0.3526, 0.2973, 0.4459, 0.2114, 0.5337, 0.2565, 0.5964, 0.1301, 0.6141, 0.1301, 0.6141, 0.03663, 0.706, 0.03826, 0.6037, 0.1301, 0.6141, 0.1632, 0.7299, 0.03663, 0.706, 0.1632, 0.7299, 0.08197, 0.8285, 0.03663, 0.706, 0.6751, 0.737, 0.6217, 0.5949, 0.7194, 0.6156, 0.6751, 0.737, 0.5466, 0.7351, 0.6217, 0.5949, 0.5466, 0.7351, 0.5087, 0.6055, 0.6217, 0.5949, 0.4337, 0.7145, 0.4664, 0.5626, 0.5087, 0.6055, 0.4337, 0.7145, 0.3688, 0.6756, 0.4664, 0.5626, 0.0, 0.2044, 0.06999, 0.241, 0.04252, 0.3795, 0.09083, 0.1011, 0.1792, 0.204, 0.06999, 0.241, 0.09083, 0.1011, 0.2152, 0.07314, 0.1792, 0.204, 0.2152, 0.07314, 0.2855, 0.1923, 0.1792, 0.204, 0.3688, 0.193, 0.3688, 0.3526, 0.2855, 0.1923, 0.5836, 0.0394, 0.4141, 0.1395, 0.494, 0.0, 0.4141, 0.1395, 0.4141, 0.05316, 0.494, 0.0, 0.3207, 0.7433, 0.1632, 0.7299, 0.2565, 0.5964, 0.3207, 0.7433, 0.2132, 0.8709, 0.1632, 0.7299, 0.2132, 0.8709, 0.08197, 0.8285, 0.1632, 0.7299, 0.5466, 0.7351, 0.4337, 0.7145, 0.5087, 0.6055, 0.5466, 0.7351, 0.4466, 0.883, 0.4337, 0.7145, 0.7304, 0.7698, 0.8067, 0.8406, 0.7453, 0.9253, 0.0, 0.2044, 0.09083, 0.1011, 0.06999, 0.241, 0.0, 0.2044, 0.01663, 0.06445, 0.09083, 0.1011, 0.9212, 0.8023, 1.0, 0.6704, 0.9815, 0.8599, 0.7422, 0.136, 0.5836, 0.0394, 0.6594, 0.01996, 0.7422, 0.136, 0.695, 0.2915, 0.5836, 0.0394, 0.695, 0.2915, 0.5593, 0.2977, 0.5836, 0.0394, 0.3493, 0.6467, 0.3207, 0.7433, 0.2565, 0.5964, 0.4141, 0.1395, 0.4499, 0.3462, 0.3688, 0.2082, 0.4499, 0.3462, 0.4034, 0.3829, 0.3688, 0.2082, 0.2132, 0.8709, 0.09326, 0.9465, 0.08197, 0.8285, 0.2132, 0.8709, 0.2396, 1.0, 0.09326, 0.9465, 0.6897, 0.888, 0.5964, 0.8454, 0.6751, 0.737, 0.5415, 0.9668, 0.4466, 0.883, 0.5964, 0.8454, 0.7194, 0.616, 0.8144, 0.6712, 0.7304, 0.7698, 0.8144, 0.6712, 0.8067, 0.8406, 0.7304, 0.7698, 0.8144, 0.6712, 0.9212, 0.8023, 0.8067, 0.8406, 0.8144, 0.6712, 0.9172, 0.5953, 0.9212, 0.8023, 0.9172, 0.5953, 1.0, 0.6704, 0.9212, 0.8023, 0.7049, 0.4194, 0.695, 0.2915, 0.7521, 0.2994, 0.7049, 0.4194, 0.5881, 0.4059, 0.695, 0.2915, 0.5881, 0.4059, 0.5593, 0.2977, 0.695, 0.2915, 0.6897, 0.888, 0.5415, 0.9668, 0.5964, 0.8454, 0.6897, 0.888, 0.6715, 0.9668, 0.5415, 0.9668, 0.7231, 0.4968, 0.8061, 0.5411, 0.7194, 0.616, 0.5881, 0.4059, 0.4499, 0.3462, 0.5593, 0.2977, 0.5881, 0.4059, 0.4804, 0.4968, 0.4499, 0.3462, 0.4804, 0.4968, 0.4034, 0.3829, 0.4499, 0.3462])
me_icosphere_005.materials.append(mat_green_11)
me_icosphere_005.use_remesh_preserve_volume = False
me_icosphere_005.use_remesh_preserve_attributes = False
me_icosphere_005.use_mirror_vertex_groups = False
me_icosphere_005.update()

# ---- objects
ob_tree_2 = bpy.data.objects.new('Tree_2', me_cube_003)
ob_leaves = bpy.data.objects.new('Leaves', None)
ob_leaves_5 = bpy.data.objects.new('Leaves_5', me_icosphere_006)
ob_leaves_4 = bpy.data.objects.new('Leaves_4', me_icosphere_007)
ob_leaves_2 = bpy.data.objects.new('Leaves_2', me_icosphere_004)
ob_leaves_1 = bpy.data.objects.new('Leaves_1', me_icosphere_003)
ob_leaves_3 = bpy.data.objects.new('Leaves_3', me_icosphere_005)

# ---- transforms, parenting, visibility, modifiers, constraints
ob_tree_2.location = (0.0, 0.0, 0.0)
ob_tree_2.rotation_euler = (1.571, -0.0, 0.0)
ob_tree_2.scale = (0.01, 0.01, 0.01)
ob_tree_2.lineart.crease_threshold = 0.0
_m = ob_tree_2.modifiers.new('Subsurf', 'SUBSURF')
_m.uv_smooth = 'PRESERVE_CORNERS'
_m.quality = 2
_m.show_only_control_edges = False
ob_leaves.location = (0.0, 0.0, 0.0)
ob_leaves.rotation_euler = (1.571, -0.0, 0.0)
ob_leaves.scale = (0.01, 0.01, 0.01)
ob_leaves.empty_display_size = 250.0
ob_leaves.empty_image_offset = (0.0, 0.0)
ob_leaves.lineart.crease_threshold = 0.0
ob_leaves_5.parent = ob_leaves
ob_leaves_5.matrix_parent_inverse = Matrix(((100.0, 0.0, 0.0, 0.0), (0.0, -4.371e-06, 100.0, 0.0), (0.0, -100.0, -4.371e-06, 0.0), (0.0, 0.0, 0.0, 1.0)))
ob_leaves_5.location = (2.944, 0.3372, 8.359)
ob_leaves_5.rotation_euler = (1.571, 0.0, 0.0)
ob_leaves_5.scale = (0.01, 0.01, 0.01)
ob_leaves_5.lineart.crease_threshold = 0.0
ob_leaves_4.parent = ob_leaves
ob_leaves_4.matrix_parent_inverse = Matrix(((100.0, 0.0, 0.0, 0.0), (0.0, -4.371e-06, 100.0, 0.0), (0.0, -100.0, -4.371e-06, 0.0), (0.0, 0.0, 0.0, 1.0)))
ob_leaves_4.location = (0.07245, 1.255, 6.493)
ob_leaves_4.rotation_euler = (1.571, 0.0, 0.0)
ob_leaves_4.scale = (0.01, 0.01, 0.01)
ob_leaves_4.lineart.crease_threshold = 0.0
ob_leaves_2.parent = ob_leaves
ob_leaves_2.matrix_parent_inverse = Matrix(((100.0, 0.0, 0.0, 0.0), (0.0, -4.371e-06, 100.0, 0.0), (0.0, -100.0, -4.371e-06, 0.0), (0.0, 0.0, 0.0, 1.0)))
ob_leaves_2.location = (-1.317, 0.5491, 9.64)
ob_leaves_2.rotation_euler = (1.571, 0.0, 0.0)
ob_leaves_2.scale = (0.01, 0.01, 0.01)
ob_leaves_2.lineart.crease_threshold = 0.0
ob_leaves_1.parent = ob_leaves
ob_leaves_1.matrix_parent_inverse = Matrix(((100.0, 0.0, 0.0, 0.0), (0.0, -4.371e-06, 100.0, 0.0), (0.0, -100.0, -4.371e-06, 0.0), (0.0, 0.0, 0.0, 1.0)))
ob_leaves_1.location = (-1.682, -1.451, 7.952)
ob_leaves_1.rotation_euler = (1.571, 0.0, 0.0)
ob_leaves_1.scale = (0.01, 0.01, 0.01)
ob_leaves_1.lineart.crease_threshold = 0.0
ob_leaves_3.parent = ob_leaves
ob_leaves_3.matrix_parent_inverse = Matrix(((100.0, 0.0, 0.0, 0.0), (0.0, -4.371e-06, 100.0, 0.0), (0.0, -100.0, -4.371e-06, 0.0), (0.0, 0.0, 0.0, 1.0)))
ob_leaves_3.location = (1.961, -0.4509, 6.64)
ob_leaves_3.rotation_euler = (1.571, 0.0, 0.0)
ob_leaves_3.scale = (0.01, 0.01, 0.01)
ob_leaves_3.lineart.crease_threshold = 0.0

# ---- collection membership
col_collection_1.objects.link(ob_tree_2)
col_collection_1.objects.link(ob_leaves)
col_collection_1.objects.link(ob_leaves_5)
col_collection_1.objects.link(ob_leaves_4)
col_collection_1.objects.link(ob_leaves_2)
col_collection_1.objects.link(ob_leaves_1)
col_collection_1.objects.link(ob_leaves_3)

# ---- scene / render settings (as saved in the file)
scene.frame_start = 1; scene.frame_end = 250; scene.frame_set(1)
scene.render.engine = 'BLENDER_EEVEE_NEXT'
scene.render.resolution_percentage = 50
scene.render.dither_intensity = 0.0
scene.cycles.use_denoising = False
scene.cycles.samples = 128
scene.cycles.sampling_pattern = 'TABULATED_SOBOL'
scene.cycles.light_sampling_threshold = 0.0
scene.cycles.use_adaptive_sampling = False
scene.cycles.use_light_tree = False
scene.cycles.blur_glossy = 0.0
scene.cycles.sample_clamp_indirect = 0.0
scene.view_settings.view_transform = 'Standard'
bpy.context.view_layer.update()

# ---- added for rendering (the .blend has no active camera and no usable light): camera, sun
cam_auto = bpy.data.cameras.new('AutoCamera')
cam_auto.lens = 50.0
cam_auto.sensor_width = 36.0
cam_auto.clip_end = 1000.0
ob_auto_camera = bpy.data.objects.new('AutoCamera', cam_auto)
scene.collection.objects.link(ob_auto_camera)
ob_auto_camera.location = (13.3967, -16.0678, 16.0567)
ob_auto_camera.rotation_euler = (1.09748, -7.21219e-08, 0.694738)
scene.camera = ob_auto_camera
light_auto_sun = bpy.data.lights.new('AutoSun', 'SUN')
light_auto_sun.energy = 3.0
light_auto_sun.angle = 0.0523599
ob_auto_sun = bpy.data.objects.new('AutoSun', light_auto_sun)
scene.collection.objects.link(ob_auto_sun)
ob_auto_sun.rotation_euler = (0.872665, 0.174533, 0.523599)
bpy.context.view_layer.update()

